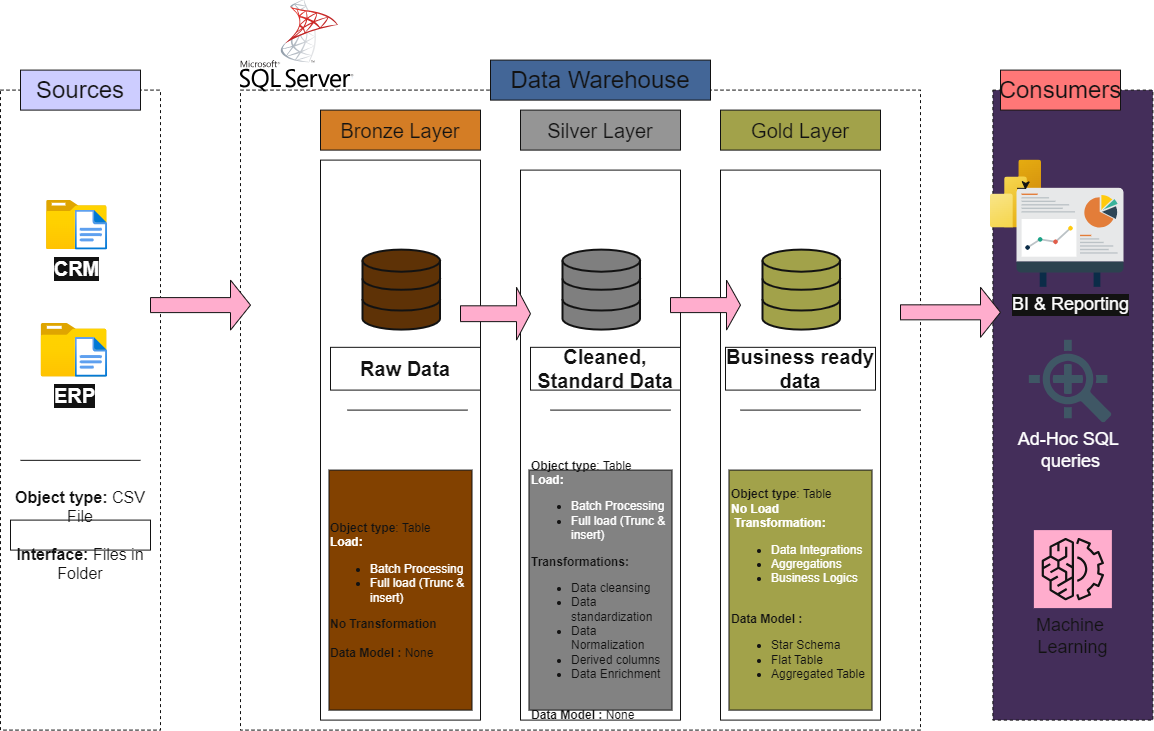

The diagram above was exported from draw.io. Its source (the exported page's mxGraphModel, read from the mxfile embedded in the PNG):
<mxGraphModel dx="1688" dy="1160" grid="1" gridSize="10" guides="1" tooltips="1" connect="1" arrows="1" fold="1" page="0" pageScale="1" pageWidth="827" pageHeight="1169" background="light-dark(#FFFFFF,#FFFFFF)" math="0" shadow="0">
  <root>
    <mxCell id="0" />
    <mxCell id="1" parent="0" />
    <mxCell id="EZTiQldfq4Sa_aqZbOZa-3" parent="1" style="rounded=0;whiteSpace=wrap;html=1;fillColor=none;dashed=1;strokeColor=#FFFFFF;fontColor=#ffffff;" value="" vertex="1">
      <mxGeometry height="640" width="680" x="160" y="80" as="geometry" />
    </mxCell>
    <mxCell id="EZTiQldfq4Sa_aqZbOZa-6" parent="1" style="rounded=0;whiteSpace=wrap;html=1;fillColor=#E5CCFF;dashed=1;strokeColor=#FFFFFF;fontColor=#ffffff;" value="" vertex="1">
      <mxGeometry height="630" width="160" x="912.38" y="80" as="geometry" />
    </mxCell>
    <mxCell id="EZTiQldfq4Sa_aqZbOZa-7" parent="1" style="rounded=0;whiteSpace=wrap;html=1;fontSize=24;strokeColor=#FFFFFF;fillColor=#7EA6E0;fontColor=#ffffff;" value="Data Warehouse" vertex="1">
      <mxGeometry height="40" width="220" x="410" y="50" as="geometry" />
    </mxCell>
    <mxCell id="EZTiQldfq4Sa_aqZbOZa-10" parent="1" style="rounded=0;whiteSpace=wrap;html=1;fontSize=24;strokeColor=#FFFFFF;fillColor=#FF3333;fontColor=#ffffff;" value="Consumers" vertex="1">
      <mxGeometry height="40" width="120" x="920" y="60" as="geometry" />
    </mxCell>
    <mxCell id="EZTiQldfq4Sa_aqZbOZa-11" parent="1" style="rounded=0;whiteSpace=wrap;html=1;fontSize=20;fillColor=#CC6600;strokeColor=#FFFFFF;fontColor=#ffffff;" value="Bronze Layer" vertex="1">
      <mxGeometry height="40" width="160" x="240" y="100" as="geometry" />
    </mxCell>
    <mxCell id="EZTiQldfq4Sa_aqZbOZa-12" parent="1" style="rounded=0;whiteSpace=wrap;html=1;fillColor=none;strokeColor=#FFFFFF;fontColor=#ffffff;" value="" vertex="1">
      <mxGeometry height="560" width="160" x="240" y="150" as="geometry" />
    </mxCell>
    <mxCell id="EZTiQldfq4Sa_aqZbOZa-13" parent="1" style="rounded=0;whiteSpace=wrap;html=1;fontSize=20;fillColor=#666600;strokeColor=#FFFFFF;fontColor=#ffffff;" value="Gold Layer" vertex="1">
      <mxGeometry height="40" width="160" x="640" y="100" as="geometry" />
    </mxCell>
    <mxCell id="EZTiQldfq4Sa_aqZbOZa-14" parent="1" style="rounded=0;whiteSpace=wrap;html=1;fontSize=20;fillColor=#666666;strokeColor=#FFFFFF;fontColor=#ffffff;" value="Silver Layer" vertex="1">
      <mxGeometry height="40" width="160" x="440" y="100" as="geometry" />
    </mxCell>
    <mxCell id="EZTiQldfq4Sa_aqZbOZa-15" parent="1" style="rounded=0;whiteSpace=wrap;html=1;strokeColor=#FFFFFF;fillColor=none;fontColor=#ffffff;" value="" vertex="1">
      <mxGeometry height="550" width="160" x="440" y="160" as="geometry" />
    </mxCell>
    <mxCell id="EZTiQldfq4Sa_aqZbOZa-16" parent="1" style="rounded=0;whiteSpace=wrap;html=1;strokeColor=#FFFFFF;fillColor=none;fontColor=#ffffff;" value="" vertex="1">
      <mxGeometry height="550" width="160" x="640" y="160" as="geometry" />
    </mxCell>
    <mxCell id="EZTiQldfq4Sa_aqZbOZa-21" parent="1" style="rounded=0;whiteSpace=wrap;html=1;fillColor=none;dashed=1;fontColor=#ffffff;strokeColor=#FFFFFF;" value="" vertex="1">
      <mxGeometry height="640" width="160" x="-80" y="80" as="geometry" />
    </mxCell>
    <mxCell id="EZTiQldfq4Sa_aqZbOZa-22" parent="1" style="rounded=0;whiteSpace=wrap;html=1;fontSize=24;strokeColor=#FFFFFF;fillColor=#0000FF;fontColor=#ffffff;" value="Sources" vertex="1">
      <mxGeometry height="40" width="120" x="-60" y="60" as="geometry" />
    </mxCell>
    <mxCell id="EZTiQldfq4Sa_aqZbOZa-23" parent="1" style="image;aspect=fixed;html=1;points=[];align=center;fontSize=12;image=img/lib/azure2/general/Folder_Blank.svg;strokeColor=#FFFFFF;" value="&lt;font style=&quot;font-size: 20px;&quot;&gt;&lt;b&gt;CRM&lt;/b&gt;&lt;/font&gt;" vertex="1">
      <mxGeometry height="50" width="61.61" x="-34.5" y="190" as="geometry" />
    </mxCell>
    <mxCell id="EZTiQldfq4Sa_aqZbOZa-24" parent="1" style="image;aspect=fixed;html=1;points=[];align=center;fontSize=12;image=img/lib/azure2/general/File.svg;strokeColor=#FFFFFF;" value="" vertex="1">
      <mxGeometry height="40" width="32.46" x="-5.35" y="200" as="geometry" />
    </mxCell>
    <mxCell id="EZTiQldfq4Sa_aqZbOZa-25" parent="1" style="image;aspect=fixed;html=1;points=[];align=center;fontSize=12;image=img/lib/azure2/general/Folder_Blank.svg;strokeColor=#FFFFFF;" value="&lt;font style=&quot;font-size: 20px;&quot;&gt;&lt;b&gt;ERP&lt;/b&gt;&lt;/font&gt;" vertex="1">
      <mxGeometry height="54.46" width="67.11" x="-40" y="312.77" as="geometry" />
    </mxCell>
    <mxCell id="EZTiQldfq4Sa_aqZbOZa-26" parent="1" style="image;aspect=fixed;html=1;points=[];align=center;fontSize=12;image=img/lib/azure2/general/File.svg;strokeColor=#FFFFFF;" value="" vertex="1">
      <mxGeometry height="40" width="32.46" x="-5.35" y="327.23" as="geometry" />
    </mxCell>
    <mxCell id="EZTiQldfq4Sa_aqZbOZa-33" edge="1" parent="1" style="endArrow=none;html=1;rounded=0;exitX=0.188;exitY=0.712;exitDx=0;exitDy=0;exitPerimeter=0;entryX=0.938;entryY=0.712;entryDx=0;entryDy=0;entryPerimeter=0;fillColor=#a20025;strokeColor=#FFFFFF;" value="">
      <mxGeometry height="50" relative="1" width="50" as="geometry">
        <mxPoint x="-60.00000000000007" y="450.24" as="sourcePoint" />
        <mxPoint x="59.99999999999993" y="450.24" as="targetPoint" />
      </mxGeometry>
    </mxCell>
    <mxCell id="EZTiQldfq4Sa_aqZbOZa-34" parent="1" style="text;html=1;whiteSpace=wrap;strokeColor=#FFFFFF;fillColor=none;align=center;verticalAlign=middle;rounded=0;fontSize=16;fontStyle=1;fontColor=#ffffff;" value="Object type: &lt;span style=&quot;font-weight: normal;&quot;&gt;CSV File&lt;/span&gt;&lt;div&gt;&lt;br&gt;&lt;/div&gt;&lt;div&gt;Interface: &lt;span style=&quot;font-weight: normal;&quot;&gt;Files in Folder&lt;/span&gt;&lt;/div&gt;" vertex="1">
      <mxGeometry height="30" width="140" x="-70" y="510" as="geometry" />
    </mxCell>
    <mxCell id="EZTiQldfq4Sa_aqZbOZa-36" parent="1" style="html=1;verticalLabelPosition=bottom;align=center;labelBackgroundColor=#ffffff;verticalAlign=top;strokeWidth=2;strokeColor=#FFFFFF;shadow=0;dashed=0;shape=mxgraph.ios7.icons.data;fillColor=#FFCC99;fontColor=#ffffff;fillStyle=solid;" value="" vertex="1">
      <mxGeometry height="80" width="77.5" x="282.5" y="240" as="geometry" />
    </mxCell>
    <mxCell id="EZTiQldfq4Sa_aqZbOZa-37" parent="1" style="html=1;verticalLabelPosition=bottom;align=center;labelBackgroundColor=#ffffff;verticalAlign=top;strokeWidth=2;strokeColor=#FFFFFF;shadow=0;dashed=0;shape=mxgraph.ios7.icons.data;fillColor=#666600;fontColor=#ffffff;" value="" vertex="1">
      <mxGeometry height="80" width="77.5" x="682.5" y="240" as="geometry" />
    </mxCell>
    <mxCell id="EZTiQldfq4Sa_aqZbOZa-38" parent="1" style="html=1;verticalLabelPosition=bottom;align=center;labelBackgroundColor=#ffffff;verticalAlign=top;strokeWidth=2;shadow=0;dashed=0;shape=mxgraph.ios7.icons.data;fillColor=#808080;strokeColor=#FFFFFF;fontColor=#ffffff;" value="" vertex="1">
      <mxGeometry height="80" width="77.5" x="482.5" y="240" as="geometry" />
    </mxCell>
    <mxCell id="EZTiQldfq4Sa_aqZbOZa-39" parent="1" style="shape=singleArrow;whiteSpace=wrap;html=1;fillColor=#a20025;strokeColor=#FFFFFF;fontColor=#ffffff;" value="" vertex="1">
      <mxGeometry height="50" width="100" x="70" y="270" as="geometry" />
    </mxCell>
    <mxCell id="EZTiQldfq4Sa_aqZbOZa-41" parent="1" style="shape=singleArrow;whiteSpace=wrap;html=1;fillColor=#a20025;strokeColor=#FFFFFF;fontColor=#ffffff;" value="" vertex="1">
      <mxGeometry height="50" width="70" x="590" y="270" as="geometry" />
    </mxCell>
    <mxCell id="EZTiQldfq4Sa_aqZbOZa-42" parent="1" style="shape=singleArrow;whiteSpace=wrap;html=1;fillColor=#a20025;strokeColor=#FFFFFF;fontColor=#ffffff;" value="" vertex="1">
      <mxGeometry height="52.77" width="70" x="380" y="277.23" as="geometry" />
    </mxCell>
    <mxCell id="EZTiQldfq4Sa_aqZbOZa-44" parent="1" style="shape=singleArrow;whiteSpace=wrap;html=1;fillColor=#a20025;strokeColor=#FFFFFF;fontColor=#ffffff;" value="" vertex="1">
      <mxGeometry height="50" width="100" x="820" y="277.23" as="geometry" />
    </mxCell>
    <mxCell id="EZTiQldfq4Sa_aqZbOZa-45" parent="1" style="text;html=1;whiteSpace=wrap;strokeColor=#FFFFFF;fillColor=none;align=center;verticalAlign=middle;rounded=0;fontColor=#ffffff;" value="&lt;b&gt;&lt;font style=&quot;font-size: 20px;&quot;&gt;Raw Data&lt;/font&gt;&lt;/b&gt;" vertex="1">
      <mxGeometry height="42.77" width="150" x="250" y="337.23" as="geometry" />
    </mxCell>
    <mxCell id="EZTiQldfq4Sa_aqZbOZa-46" parent="1" style="text;html=1;whiteSpace=wrap;strokeColor=#FFFFFF;fillColor=none;align=center;verticalAlign=middle;rounded=0;fontColor=#ffffff;" value="&lt;b&gt;&lt;font style=&quot;font-size: 20px;&quot;&gt;Business ready data&lt;/font&gt;&lt;/b&gt;" vertex="1">
      <mxGeometry height="42.77" width="150" x="645" y="337.23" as="geometry" />
    </mxCell>
    <mxCell id="EZTiQldfq4Sa_aqZbOZa-47" parent="1" style="text;html=1;whiteSpace=wrap;strokeColor=#FFFFFF;fillColor=none;align=center;verticalAlign=middle;rounded=0;fontColor=#ffffff;" value="&lt;b&gt;&lt;font style=&quot;font-size: 20px;&quot;&gt;Cleaned, Standard Data&lt;/font&gt;&lt;/b&gt;" vertex="1">
      <mxGeometry height="42.77" width="150" x="450" y="337.23" as="geometry" />
    </mxCell>
    <mxCell id="EZTiQldfq4Sa_aqZbOZa-48" edge="1" parent="1" style="endArrow=none;html=1;rounded=0;exitX=0.188;exitY=0.712;exitDx=0;exitDy=0;exitPerimeter=0;entryX=0.938;entryY=0.712;entryDx=0;entryDy=0;entryPerimeter=0;fillColor=#a20025;strokeColor=#FFFFFF;" value="">
      <mxGeometry height="50" relative="1" width="50" as="geometry">
        <mxPoint x="659.9999999999999" y="400" as="sourcePoint" />
        <mxPoint x="779.9999999999999" y="400" as="targetPoint" />
      </mxGeometry>
    </mxCell>
    <mxCell id="EZTiQldfq4Sa_aqZbOZa-49" edge="1" parent="1" style="endArrow=none;html=1;rounded=0;exitX=0.188;exitY=0.712;exitDx=0;exitDy=0;exitPerimeter=0;entryX=0.938;entryY=0.712;entryDx=0;entryDy=0;entryPerimeter=0;fillColor=#a20025;strokeColor=#FFFFFF;" value="">
      <mxGeometry height="50" relative="1" width="50" as="geometry">
        <mxPoint x="266.99999999999994" y="400" as="sourcePoint" />
        <mxPoint x="386.99999999999994" y="400" as="targetPoint" />
      </mxGeometry>
    </mxCell>
    <mxCell id="EZTiQldfq4Sa_aqZbOZa-50" edge="1" parent="1" style="endArrow=none;html=1;rounded=0;exitX=0.188;exitY=0.712;exitDx=0;exitDy=0;exitPerimeter=0;entryX=0.938;entryY=0.712;entryDx=0;entryDy=0;entryPerimeter=0;fillColor=#a20025;strokeColor=#FFFFFF;" value="">
      <mxGeometry height="50" relative="1" width="50" as="geometry">
        <mxPoint x="469.99999999999994" y="400" as="sourcePoint" />
        <mxPoint x="589.9999999999999" y="400" as="targetPoint" />
      </mxGeometry>
    </mxCell>
    <mxCell id="EZTiQldfq4Sa_aqZbOZa-54" parent="1" style="text;html=1;whiteSpace=wrap;strokeColor=#FFFFFF;fillColor=#FFB366;align=left;verticalAlign=middle;rounded=0;fontColor=#ffffff;" value="&lt;b&gt;Object type&lt;/b&gt;: Table&lt;div style=&quot;&quot;&gt;&lt;b style=&quot;background-color: transparent; color: light-dark(rgb(0, 0, 0), rgb(255, 255, 255));&quot;&gt;Load:&amp;nbsp;&lt;/b&gt;&lt;/div&gt;&lt;div style=&quot;&quot;&gt;&lt;ul&gt;&lt;li&gt;&lt;span style=&quot;background-color: transparent; color: light-dark(rgb(0, 0, 0), rgb(255, 255, 255));&quot;&gt;Batch Processing&lt;/span&gt;&lt;/li&gt;&lt;li&gt;&lt;span style=&quot;background-color: transparent; color: light-dark(rgb(0, 0, 0), rgb(255, 255, 255));&quot;&gt;Full load (Trunc &amp;amp; insert)&lt;/span&gt;&lt;/li&gt;&lt;/ul&gt;&lt;div&gt;&lt;b&gt;No Transformation&lt;/b&gt;&lt;/div&gt;&lt;div&gt;&lt;br&gt;&lt;/div&gt;&lt;div&gt;&lt;b&gt;Data Model :&lt;/b&gt; None&lt;/div&gt;&lt;/div&gt;" vertex="1">
      <mxGeometry height="240" width="143" x="248.5" y="460" as="geometry" />
    </mxCell>
    <mxCell id="EZTiQldfq4Sa_aqZbOZa-56" parent="1" style="text;html=1;whiteSpace=wrap;strokeColor=#FFFFFF;fillColor=#7D7D7D;align=left;verticalAlign=middle;rounded=0;fontColor=#ffffff;" value="&lt;b&gt;Object type&lt;/b&gt;: Table&lt;div style=&quot;&quot;&gt;&lt;b style=&quot;background-color: transparent; color: light-dark(rgb(0, 0, 0), rgb(255, 255, 255));&quot;&gt;Load:&amp;nbsp;&lt;/b&gt;&lt;/div&gt;&lt;div style=&quot;&quot;&gt;&lt;ul&gt;&lt;li&gt;&lt;span style=&quot;background-color: transparent; color: light-dark(rgb(0, 0, 0), rgb(255, 255, 255));&quot;&gt;Batch Processing&lt;/span&gt;&lt;/li&gt;&lt;li&gt;&lt;span style=&quot;background-color: transparent; color: light-dark(rgb(0, 0, 0), rgb(255, 255, 255));&quot;&gt;Full load (Trunc &amp;amp; insert)&lt;/span&gt;&lt;/li&gt;&lt;/ul&gt;&lt;div&gt;&lt;b&gt;Transformations:&lt;/b&gt;&lt;/div&gt;&lt;div&gt;&lt;ul&gt;&lt;li&gt;Data cleansing&lt;/li&gt;&lt;li&gt;Data standardization&lt;/li&gt;&lt;li&gt;Data Normalization&lt;/li&gt;&lt;li&gt;Derived columns&lt;/li&gt;&lt;li&gt;Data Enrichment&lt;/li&gt;&lt;/ul&gt;&lt;/div&gt;&lt;div&gt;&lt;br&gt;&lt;/div&gt;&lt;div&gt;&lt;b&gt;Data Model :&lt;/b&gt; None&lt;/div&gt;&lt;/div&gt;" vertex="1">
      <mxGeometry height="240" width="143" x="448.5" y="460" as="geometry" />
    </mxCell>
    <mxCell id="EZTiQldfq4Sa_aqZbOZa-57" parent="1" style="text;html=1;whiteSpace=wrap;align=left;verticalAlign=middle;rounded=0;fillColor=#666600;fontColor=#ffffff;strokeColor=#FFFFFF;" value="&lt;b&gt;Object type&lt;/b&gt;: Table&lt;div style=&quot;&quot;&gt;&lt;b style=&quot;background-color: transparent; color: light-dark(rgb(0, 0, 0), rgb(255, 255, 255));&quot;&gt;No Load&lt;/b&gt;&lt;/div&gt;&lt;div style=&quot;&quot;&gt;&lt;b style=&quot;background-color: transparent; color: light-dark(rgb(0, 0, 0), rgb(255, 255, 255));&quot;&gt;&amp;nbsp;Transformation:&lt;/b&gt;&lt;/div&gt;&lt;div style=&quot;&quot;&gt;&lt;ul&gt;&lt;li&gt;&lt;span style=&quot;background-color: transparent; color: light-dark(rgb(0, 0, 0), rgb(255, 255, 255));&quot;&gt;Data Integrations&lt;/span&gt;&lt;/li&gt;&lt;li&gt;&lt;span style=&quot;background-color: transparent; color: light-dark(rgb(0, 0, 0), rgb(255, 255, 255));&quot;&gt;Aggregations&lt;/span&gt;&lt;/li&gt;&lt;li&gt;&lt;span style=&quot;background-color: transparent; color: light-dark(rgb(0, 0, 0), rgb(255, 255, 255));&quot;&gt;Business Logics&lt;/span&gt;&lt;/li&gt;&lt;/ul&gt;&lt;/div&gt;&lt;div style=&quot;&quot;&gt;&lt;div&gt;&lt;br&gt;&lt;/div&gt;&lt;div&gt;&lt;b&gt;Data Model :&lt;/b&gt;&amp;nbsp;&lt;/div&gt;&lt;div&gt;&lt;ul&gt;&lt;li&gt;Star Schema&lt;/li&gt;&lt;li&gt;Flat Table&lt;/li&gt;&lt;li&gt;Aggregated Table&lt;/li&gt;&lt;/ul&gt;&lt;/div&gt;&lt;/div&gt;" vertex="1">
      <mxGeometry height="240" width="143" x="648.5" y="460" as="geometry" />
    </mxCell>
    <mxCell id="EZTiQldfq4Sa_aqZbOZa-58" parent="1" style="image;aspect=fixed;html=1;points=[];align=center;fontSize=12;image=img/lib/azure2/analytics/Power_BI_Embedded.svg;strokeColor=#FFFFFF;" value="" vertex="1">
      <mxGeometry height="68" width="51" x="910" y="150" as="geometry" />
    </mxCell>
    <mxCell id="EZTiQldfq4Sa_aqZbOZa-59" parent="1" style="shape=image;html=1;verticalAlign=top;verticalLabelPosition=bottom;labelBackgroundColor=#ffffff;imageAspect=0;aspect=fixed;image=https://icons.diagrams.net/assets/power-bi/1/Growth.svg;strokeColor=#FFFFFF;" value="&lt;font style=&quot;font-size: 18px;&quot;&gt;BI &amp;amp; Reporting&lt;/font&gt;" vertex="1">
      <mxGeometry height="99" width="107" x="936.5" y="178.23000000000002" as="geometry" />
    </mxCell>
    <mxCell id="EZTiQldfq4Sa_aqZbOZa-60" edge="1" parent="1" source="EZTiQldfq4Sa_aqZbOZa-59" style="edgeStyle=orthogonalEdgeStyle;rounded=0;orthogonalLoop=1;jettySize=auto;html=1;innerLoopWaypoints=1;exitX=0;exitY=0;exitDx=0;exitDy=0;entryX=0.079;entryY=0.015;entryDx=0;entryDy=0;entryPerimeter=0;fillColor=#a20025;strokeColor=#FFFFFF;" target="EZTiQldfq4Sa_aqZbOZa-59">
      <mxGeometry relative="1" as="geometry" />
    </mxCell>
    <mxCell id="EZTiQldfq4Sa_aqZbOZa-61" parent="1" style="shape=image;html=1;verticalAlign=top;verticalLabelPosition=bottom;imageAspect=0;aspect=fixed;image=https://icons.diagrams.net/assets/power-bi/1/Search_and_Query.svg;strokeColor=#FFFFFF;" value="&lt;font style=&quot;font-size: 18px;&quot;&gt;Ad-Hoc SQL&amp;nbsp;&lt;/font&gt;&lt;div&gt;&lt;font style=&quot;font-size: 18px;&quot;&gt;queries&lt;/font&gt;&lt;/div&gt;" vertex="1">
      <mxGeometry height="82.77" width="82.77" x="948.61" y="330" as="geometry" />
    </mxCell>
    <mxCell id="EZTiQldfq4Sa_aqZbOZa-62" parent="1" style="sketch=0;points=[[0,0,0],[0.25,0,0],[0.5,0,0],[0.75,0,0],[1,0,0],[0,1,0],[0.25,1,0],[0.5,1,0],[0.75,1,0],[1,1,0],[0,0.25,0],[0,0.5,0],[0,0.75,0],[1,0.25,0],[1,0.5,0],[1,0.75,0]];outlineConnect=0;dashed=0;verticalLabelPosition=bottom;verticalAlign=top;align=center;html=1;fontSize=12;fontStyle=0;aspect=fixed;shape=mxgraph.aws4.resourceIcon;resIcon=mxgraph.aws4.machine_learning;fillColor=#a20025;strokeColor=#FFFFFF;fontColor=#ffffff;" value="&lt;font style=&quot;font-size: 18px;&quot;&gt;Machine&amp;nbsp;&lt;/font&gt;&lt;div&gt;&lt;font style=&quot;font-size: 18px;&quot;&gt;Learning&lt;/font&gt;&lt;/div&gt;" vertex="1">
      <mxGeometry height="78" width="78" x="953.38" y="520" as="geometry" />
    </mxCell>
    <mxCell id="EZTiQldfq4Sa_aqZbOZa-63" parent="1" style="shape=image;html=1;verticalAlign=top;verticalLabelPosition=bottom;labelBackgroundColor=#ffffff;imageAspect=0;aspect=fixed;image=https://icons.diagrams.net/assets/apps-and-system-logos/1/SQL_Server.svg;strokeColor=#FFFFFF;" value="" vertex="1">
      <mxGeometry height="92" width="113.32" x="160" y="-10" as="geometry" />
    </mxCell>
  </root>
</mxGraphModel>